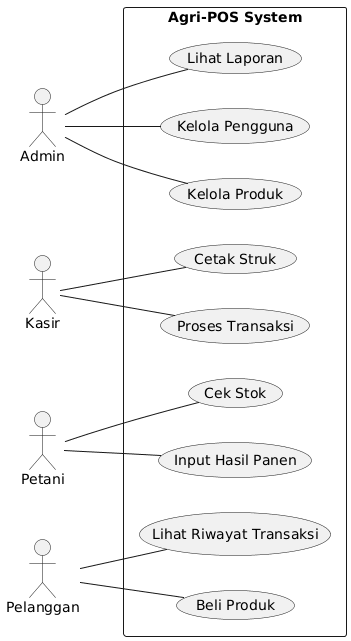

The diagram above was rendered by PlantUML. Its source (embedded in the PNG):
@startuml
left to right direction

actor Admin
actor Kasir
actor Petani
actor Pelanggan

rectangle "Agri-POS System" {
  Admin -- (Kelola Produk)
  Admin -- (Kelola Pengguna)
  Admin -- (Lihat Laporan)

  Kasir -- (Proses Transaksi)
  Kasir -- (Cetak Struk)

  Petani -- (Input Hasil Panen)
  Petani -- (Cek Stok)

  Pelanggan -- (Beli Produk)
  Pelanggan -- (Lihat Riwayat Transaksi)
}
@enduml